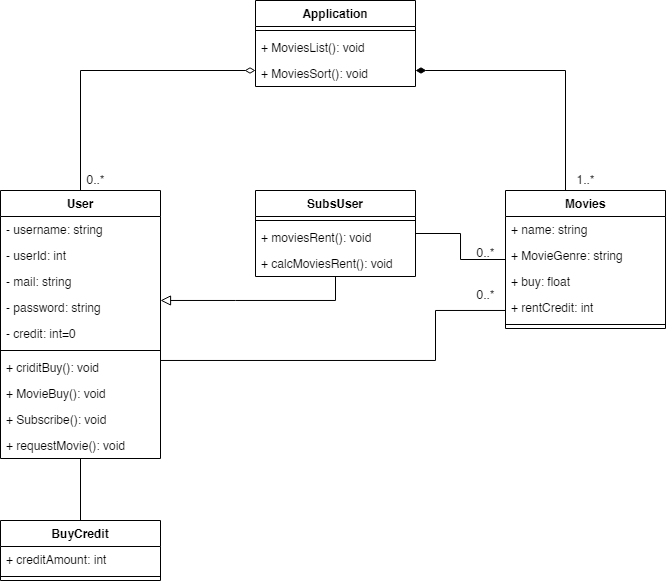

The diagram above was exported from draw.io. Its source (the exported page's mxGraphModel, read from the mxfile embedded in the PNG):
<mxGraphModel dx="952" dy="527" grid="1" gridSize="10" guides="1" tooltips="1" connect="1" arrows="1" fold="1" page="1" pageScale="1" pageWidth="1169" pageHeight="827" math="0" shadow="0">
  <root>
    <mxCell id="0" />
    <mxCell id="1" parent="0" />
    <mxCell id="3s6t3g_TuBHCA4hH79zF-1" value="User" style="swimlane;fontStyle=1;align=center;verticalAlign=top;childLayout=stackLayout;horizontal=1;startSize=26;horizontalStack=0;resizeParent=1;resizeParentMax=0;resizeLast=0;collapsible=1;marginBottom=0;" vertex="1" parent="1">
      <mxGeometry x="265" y="200" width="160" height="268" as="geometry" />
    </mxCell>
    <mxCell id="3s6t3g_TuBHCA4hH79zF-2" value="- username: string" style="text;strokeColor=none;fillColor=none;align=left;verticalAlign=top;spacingLeft=4;spacingRight=4;overflow=hidden;rotatable=0;points=[[0,0.5],[1,0.5]];portConstraint=eastwest;" vertex="1" parent="3s6t3g_TuBHCA4hH79zF-1">
      <mxGeometry y="26" width="160" height="26" as="geometry" />
    </mxCell>
    <mxCell id="3s6t3g_TuBHCA4hH79zF-14" value="- userId: int" style="text;strokeColor=none;fillColor=none;align=left;verticalAlign=top;spacingLeft=4;spacingRight=4;overflow=hidden;rotatable=0;points=[[0,0.5],[1,0.5]];portConstraint=eastwest;" vertex="1" parent="3s6t3g_TuBHCA4hH79zF-1">
      <mxGeometry y="52" width="160" height="26" as="geometry" />
    </mxCell>
    <mxCell id="3s6t3g_TuBHCA4hH79zF-25" value="- mail: string" style="text;strokeColor=none;fillColor=none;align=left;verticalAlign=top;spacingLeft=4;spacingRight=4;overflow=hidden;rotatable=0;points=[[0,0.5],[1,0.5]];portConstraint=eastwest;" vertex="1" parent="3s6t3g_TuBHCA4hH79zF-1">
      <mxGeometry y="78" width="160" height="26" as="geometry" />
    </mxCell>
    <mxCell id="3s6t3g_TuBHCA4hH79zF-13" value="- password: string" style="text;strokeColor=none;fillColor=none;align=left;verticalAlign=top;spacingLeft=4;spacingRight=4;overflow=hidden;rotatable=0;points=[[0,0.5],[1,0.5]];portConstraint=eastwest;" vertex="1" parent="3s6t3g_TuBHCA4hH79zF-1">
      <mxGeometry y="104" width="160" height="26" as="geometry" />
    </mxCell>
    <mxCell id="3s6t3g_TuBHCA4hH79zF-39" value="- credit: int=0" style="text;strokeColor=none;fillColor=none;align=left;verticalAlign=top;spacingLeft=4;spacingRight=4;overflow=hidden;rotatable=0;points=[[0,0.5],[1,0.5]];portConstraint=eastwest;" vertex="1" parent="3s6t3g_TuBHCA4hH79zF-1">
      <mxGeometry y="130" width="160" height="26" as="geometry" />
    </mxCell>
    <mxCell id="3s6t3g_TuBHCA4hH79zF-3" value="" style="line;strokeWidth=1;fillColor=none;align=left;verticalAlign=middle;spacingTop=-1;spacingLeft=3;spacingRight=3;rotatable=0;labelPosition=right;points=[];portConstraint=eastwest;strokeColor=inherit;" vertex="1" parent="3s6t3g_TuBHCA4hH79zF-1">
      <mxGeometry y="156" width="160" height="8" as="geometry" />
    </mxCell>
    <mxCell id="3s6t3g_TuBHCA4hH79zF-4" value="+ criditBuy(): void" style="text;strokeColor=none;fillColor=none;align=left;verticalAlign=top;spacingLeft=4;spacingRight=4;overflow=hidden;rotatable=0;points=[[0,0.5],[1,0.5]];portConstraint=eastwest;" vertex="1" parent="3s6t3g_TuBHCA4hH79zF-1">
      <mxGeometry y="164" width="160" height="26" as="geometry" />
    </mxCell>
    <mxCell id="3s6t3g_TuBHCA4hH79zF-12" value="+ MovieBuy(): void" style="text;strokeColor=none;fillColor=none;align=left;verticalAlign=top;spacingLeft=4;spacingRight=4;overflow=hidden;rotatable=0;points=[[0,0.5],[1,0.5]];portConstraint=eastwest;" vertex="1" parent="3s6t3g_TuBHCA4hH79zF-1">
      <mxGeometry y="190" width="160" height="26" as="geometry" />
    </mxCell>
    <mxCell id="3s6t3g_TuBHCA4hH79zF-18" value="+ Subscribe(): void" style="text;strokeColor=none;fillColor=none;align=left;verticalAlign=top;spacingLeft=4;spacingRight=4;overflow=hidden;rotatable=0;points=[[0,0.5],[1,0.5]];portConstraint=eastwest;" vertex="1" parent="3s6t3g_TuBHCA4hH79zF-1">
      <mxGeometry y="216" width="160" height="26" as="geometry" />
    </mxCell>
    <mxCell id="3s6t3g_TuBHCA4hH79zF-11" value="+ requestMovie(): void" style="text;strokeColor=none;fillColor=none;align=left;verticalAlign=top;spacingLeft=4;spacingRight=4;overflow=hidden;rotatable=0;points=[[0,0.5],[1,0.5]];portConstraint=eastwest;" vertex="1" parent="3s6t3g_TuBHCA4hH79zF-1">
      <mxGeometry y="242" width="160" height="26" as="geometry" />
    </mxCell>
    <mxCell id="3s6t3g_TuBHCA4hH79zF-5" value="Movies" style="swimlane;fontStyle=1;align=center;verticalAlign=top;childLayout=stackLayout;horizontal=1;startSize=26;horizontalStack=0;resizeParent=1;resizeParentMax=0;resizeLast=0;collapsible=1;marginBottom=0;" vertex="1" parent="1">
      <mxGeometry x="770" y="200" width="160" height="138" as="geometry" />
    </mxCell>
    <mxCell id="3s6t3g_TuBHCA4hH79zF-6" value="+ name: string" style="text;strokeColor=none;fillColor=none;align=left;verticalAlign=top;spacingLeft=4;spacingRight=4;overflow=hidden;rotatable=0;points=[[0,0.5],[1,0.5]];portConstraint=eastwest;" vertex="1" parent="3s6t3g_TuBHCA4hH79zF-5">
      <mxGeometry y="26" width="160" height="26" as="geometry" />
    </mxCell>
    <mxCell id="3s6t3g_TuBHCA4hH79zF-55" value="+ MovieGenre: string" style="text;strokeColor=none;fillColor=none;align=left;verticalAlign=top;spacingLeft=4;spacingRight=4;overflow=hidden;rotatable=0;points=[[0,0.5],[1,0.5]];portConstraint=eastwest;" vertex="1" parent="3s6t3g_TuBHCA4hH79zF-5">
      <mxGeometry y="52" width="160" height="26" as="geometry" />
    </mxCell>
    <mxCell id="3s6t3g_TuBHCA4hH79zF-36" value="+ buy: float" style="text;strokeColor=none;fillColor=none;align=left;verticalAlign=top;spacingLeft=4;spacingRight=4;overflow=hidden;rotatable=0;points=[[0,0.5],[1,0.5]];portConstraint=eastwest;" vertex="1" parent="3s6t3g_TuBHCA4hH79zF-5">
      <mxGeometry y="78" width="160" height="26" as="geometry" />
    </mxCell>
    <mxCell id="3s6t3g_TuBHCA4hH79zF-9" value="+ rentCredit: int" style="text;strokeColor=none;fillColor=none;align=left;verticalAlign=top;spacingLeft=4;spacingRight=4;overflow=hidden;rotatable=0;points=[[0,0.5],[1,0.5]];portConstraint=eastwest;" vertex="1" parent="3s6t3g_TuBHCA4hH79zF-5">
      <mxGeometry y="104" width="160" height="26" as="geometry" />
    </mxCell>
    <mxCell id="3s6t3g_TuBHCA4hH79zF-7" value="" style="line;strokeWidth=1;fillColor=none;align=left;verticalAlign=middle;spacingTop=-1;spacingLeft=3;spacingRight=3;rotatable=0;labelPosition=right;points=[];portConstraint=eastwest;strokeColor=inherit;" vertex="1" parent="3s6t3g_TuBHCA4hH79zF-5">
      <mxGeometry y="130" width="160" height="8" as="geometry" />
    </mxCell>
    <mxCell id="3s6t3g_TuBHCA4hH79zF-26" value="SubsUser" style="swimlane;fontStyle=1;align=center;verticalAlign=top;childLayout=stackLayout;horizontal=1;startSize=26;horizontalStack=0;resizeParent=1;resizeParentMax=0;resizeLast=0;collapsible=1;marginBottom=0;" vertex="1" parent="1">
      <mxGeometry x="520" y="200" width="160" height="86" as="geometry" />
    </mxCell>
    <mxCell id="3s6t3g_TuBHCA4hH79zF-28" value="" style="line;strokeWidth=1;fillColor=none;align=left;verticalAlign=middle;spacingTop=-1;spacingLeft=3;spacingRight=3;rotatable=0;labelPosition=right;points=[];portConstraint=eastwest;strokeColor=inherit;" vertex="1" parent="3s6t3g_TuBHCA4hH79zF-26">
      <mxGeometry y="26" width="160" height="8" as="geometry" />
    </mxCell>
    <mxCell id="3s6t3g_TuBHCA4hH79zF-71" value="+ moviesRent(): void" style="text;strokeColor=none;fillColor=none;align=left;verticalAlign=top;spacingLeft=4;spacingRight=4;overflow=hidden;rotatable=0;points=[[0,0.5],[1,0.5]];portConstraint=eastwest;" vertex="1" parent="3s6t3g_TuBHCA4hH79zF-26">
      <mxGeometry y="34" width="160" height="26" as="geometry" />
    </mxCell>
    <mxCell id="3s6t3g_TuBHCA4hH79zF-29" value="+ calcMoviesRent(): void" style="text;strokeColor=none;fillColor=none;align=left;verticalAlign=top;spacingLeft=4;spacingRight=4;overflow=hidden;rotatable=0;points=[[0,0.5],[1,0.5]];portConstraint=eastwest;" vertex="1" parent="3s6t3g_TuBHCA4hH79zF-26">
      <mxGeometry y="60" width="160" height="26" as="geometry" />
    </mxCell>
    <mxCell id="3s6t3g_TuBHCA4hH79zF-34" value="" style="endArrow=block;startArrow=none;endFill=0;startFill=0;endSize=8;html=1;verticalAlign=bottom;labelBackgroundColor=none;strokeWidth=1;rounded=0;edgeStyle=orthogonalEdgeStyle;" edge="1" parent="1" source="3s6t3g_TuBHCA4hH79zF-26" target="3s6t3g_TuBHCA4hH79zF-1">
      <mxGeometry width="160" relative="1" as="geometry">
        <mxPoint x="340" y="490" as="sourcePoint" />
        <mxPoint x="500" y="490" as="targetPoint" />
        <Array as="points">
          <mxPoint x="500" y="310" />
          <mxPoint x="500" y="310" />
        </Array>
      </mxGeometry>
    </mxCell>
    <mxCell id="3s6t3g_TuBHCA4hH79zF-45" value="Application" style="swimlane;fontStyle=1;align=center;verticalAlign=top;childLayout=stackLayout;horizontal=1;startSize=26;horizontalStack=0;resizeParent=1;resizeParentMax=0;resizeLast=0;collapsible=1;marginBottom=0;" vertex="1" parent="1">
      <mxGeometry x="520" y="10" width="160" height="86" as="geometry" />
    </mxCell>
    <mxCell id="3s6t3g_TuBHCA4hH79zF-47" value="" style="line;strokeWidth=1;fillColor=none;align=left;verticalAlign=middle;spacingTop=-1;spacingLeft=3;spacingRight=3;rotatable=0;labelPosition=right;points=[];portConstraint=eastwest;strokeColor=inherit;" vertex="1" parent="3s6t3g_TuBHCA4hH79zF-45">
      <mxGeometry y="26" width="160" height="8" as="geometry" />
    </mxCell>
    <mxCell id="3s6t3g_TuBHCA4hH79zF-23" value="+ MoviesList(): void" style="text;strokeColor=none;fillColor=none;align=left;verticalAlign=top;spacingLeft=4;spacingRight=4;overflow=hidden;rotatable=0;points=[[0,0.5],[1,0.5]];portConstraint=eastwest;" vertex="1" parent="3s6t3g_TuBHCA4hH79zF-45">
      <mxGeometry y="34" width="160" height="26" as="geometry" />
    </mxCell>
    <mxCell id="3s6t3g_TuBHCA4hH79zF-24" value="+ MoviesSort(): void" style="text;strokeColor=none;fillColor=none;align=left;verticalAlign=top;spacingLeft=4;spacingRight=4;overflow=hidden;rotatable=0;points=[[0,0.5],[1,0.5]];portConstraint=eastwest;" vertex="1" parent="3s6t3g_TuBHCA4hH79zF-45">
      <mxGeometry y="60" width="160" height="26" as="geometry" />
    </mxCell>
    <mxCell id="3s6t3g_TuBHCA4hH79zF-51" value="" style="endArrow=diamondThin;startArrow=none;endFill=0;startFill=0;endSize=8;html=1;verticalAlign=bottom;labelBackgroundColor=none;strokeWidth=1;rounded=0;edgeStyle=elbowEdgeStyle;" edge="1" parent="1" source="3s6t3g_TuBHCA4hH79zF-1" target="3s6t3g_TuBHCA4hH79zF-45">
      <mxGeometry width="160" relative="1" as="geometry">
        <mxPoint x="434.03999999999996" y="292.99199999999996" as="sourcePoint" />
        <mxPoint x="780" y="292.18630857357493" as="targetPoint" />
        <Array as="points">
          <mxPoint x="345" y="80" />
          <mxPoint x="345" y="140" />
        </Array>
      </mxGeometry>
    </mxCell>
    <mxCell id="3s6t3g_TuBHCA4hH79zF-52" value="" style="endArrow=diamondThin;startArrow=none;endFill=1;startFill=0;endSize=8;html=1;verticalAlign=bottom;labelBackgroundColor=none;strokeWidth=1;rounded=0;edgeStyle=elbowEdgeStyle;" edge="1" parent="1" source="3s6t3g_TuBHCA4hH79zF-5" target="3s6t3g_TuBHCA4hH79zF-45">
      <mxGeometry width="160" relative="1" as="geometry">
        <mxPoint x="435" y="255.843137254902" as="sourcePoint" />
        <mxPoint x="570.9786476868328" y="106" as="targetPoint" />
        <Array as="points">
          <mxPoint x="830" y="80" />
          <mxPoint x="830" y="70" />
        </Array>
      </mxGeometry>
    </mxCell>
    <mxCell id="3s6t3g_TuBHCA4hH79zF-53" value="0..*" style="text;html=1;align=center;verticalAlign=middle;resizable=0;points=[];autosize=1;strokeColor=none;fillColor=none;" vertex="1" parent="1">
      <mxGeometry x="340" y="175" width="40" height="30" as="geometry" />
    </mxCell>
    <mxCell id="3s6t3g_TuBHCA4hH79zF-54" value="1..*" style="text;html=1;align=center;verticalAlign=middle;resizable=0;points=[];autosize=1;strokeColor=none;fillColor=none;" vertex="1" parent="1">
      <mxGeometry x="830" y="175" width="40" height="30" as="geometry" />
    </mxCell>
    <mxCell id="3s6t3g_TuBHCA4hH79zF-56" value="" style="endArrow=none;startArrow=none;endFill=0;startFill=0;endSize=8;html=1;verticalAlign=bottom;labelBackgroundColor=none;strokeWidth=1;rounded=0;edgeStyle=orthogonalEdgeStyle;" edge="1" parent="1" source="3s6t3g_TuBHCA4hH79zF-26" target="3s6t3g_TuBHCA4hH79zF-5">
      <mxGeometry width="160" relative="1" as="geometry">
        <mxPoint x="530" y="318" as="sourcePoint" />
        <mxPoint x="435" y="318" as="targetPoint" />
      </mxGeometry>
    </mxCell>
    <mxCell id="3s6t3g_TuBHCA4hH79zF-57" value="0..*" style="text;html=1;align=center;verticalAlign=middle;resizable=0;points=[];autosize=1;strokeColor=none;fillColor=none;" vertex="1" parent="1">
      <mxGeometry x="730" y="248" width="40" height="30" as="geometry" />
    </mxCell>
    <mxCell id="3s6t3g_TuBHCA4hH79zF-58" value="" style="endArrow=none;startArrow=none;endFill=0;startFill=0;endSize=8;html=1;verticalAlign=bottom;labelBackgroundColor=none;strokeWidth=1;rounded=0;edgeStyle=orthogonalEdgeStyle;" edge="1" parent="1" source="3s6t3g_TuBHCA4hH79zF-1" target="3s6t3g_TuBHCA4hH79zF-5">
      <mxGeometry width="160" relative="1" as="geometry">
        <mxPoint x="500" y="429.0344827586207" as="sourcePoint" />
        <mxPoint x="590.0000000000002" y="390" as="targetPoint" />
        <Array as="points">
          <mxPoint x="700" y="370" />
          <mxPoint x="700" y="320" />
        </Array>
      </mxGeometry>
    </mxCell>
    <mxCell id="3s6t3g_TuBHCA4hH79zF-59" value="0..*" style="text;html=1;align=center;verticalAlign=middle;resizable=0;points=[];autosize=1;strokeColor=none;fillColor=none;" vertex="1" parent="1">
      <mxGeometry x="730" y="290" width="40" height="30" as="geometry" />
    </mxCell>
    <mxCell id="3s6t3g_TuBHCA4hH79zF-66" value="BuyCredit" style="swimlane;fontStyle=1;align=center;verticalAlign=top;childLayout=stackLayout;horizontal=1;startSize=26;horizontalStack=0;resizeParent=1;resizeParentMax=0;resizeLast=0;collapsible=1;marginBottom=0;" vertex="1" parent="1">
      <mxGeometry x="265" y="530" width="160" height="60" as="geometry" />
    </mxCell>
    <mxCell id="3s6t3g_TuBHCA4hH79zF-67" value="+ creditAmount: int" style="text;strokeColor=none;fillColor=none;align=left;verticalAlign=top;spacingLeft=4;spacingRight=4;overflow=hidden;rotatable=0;points=[[0,0.5],[1,0.5]];portConstraint=eastwest;" vertex="1" parent="3s6t3g_TuBHCA4hH79zF-66">
      <mxGeometry y="26" width="160" height="26" as="geometry" />
    </mxCell>
    <mxCell id="3s6t3g_TuBHCA4hH79zF-68" value="" style="line;strokeWidth=1;fillColor=none;align=left;verticalAlign=middle;spacingTop=-1;spacingLeft=3;spacingRight=3;rotatable=0;labelPosition=right;points=[];portConstraint=eastwest;strokeColor=inherit;" vertex="1" parent="3s6t3g_TuBHCA4hH79zF-66">
      <mxGeometry y="52" width="160" height="8" as="geometry" />
    </mxCell>
    <mxCell id="3s6t3g_TuBHCA4hH79zF-70" value="" style="endArrow=none;startArrow=none;endFill=0;startFill=0;endSize=8;html=1;verticalAlign=bottom;labelBackgroundColor=none;strokeWidth=1;rounded=0;" edge="1" parent="1" source="3s6t3g_TuBHCA4hH79zF-1" target="3s6t3g_TuBHCA4hH79zF-66">
      <mxGeometry width="160" relative="1" as="geometry">
        <mxPoint x="435" y="379.9655172413793" as="sourcePoint" />
        <mxPoint x="780.0000000000002" y="329.9655172413793" as="targetPoint" />
      </mxGeometry>
    </mxCell>
  </root>
</mxGraphModel>